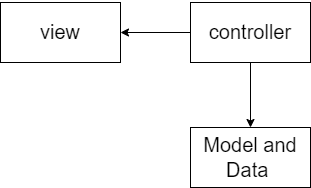

The diagram above was exported from draw.io. Its source (the exported page's mxGraphModel, read from the mxfile embedded in the PNG):
<mxGraphModel dx="731" dy="356" grid="1" gridSize="10" guides="1" tooltips="1" connect="1" arrows="1" fold="1" page="1" pageScale="1" pageWidth="1100" pageHeight="850" background="none" math="0" shadow="0">
  <root>
    <mxCell id="0" />
    <mxCell id="1" parent="0" />
    <mxCell id="SxvaS2b9ajIKPcpYk_qz-1" value="&lt;p&gt;&lt;font face=&quot;Helvetica&quot;&gt;view&lt;/font&gt;&lt;/p&gt;" style="whiteSpace=wrap;html=1;hachureGap=4;fontFamily=Architects Daughter;fontSource=https%3A%2F%2Ffonts.googleapis.com%2Fcss%3Ffamily%3DArchitects%2BDaughter;fontSize=20;" vertex="1" parent="1">
      <mxGeometry x="170" y="240" width="120" height="60" as="geometry" />
    </mxCell>
    <mxCell id="SxvaS2b9ajIKPcpYk_qz-6" value="" style="edgeStyle=none;hachureGap=4;orthogonalLoop=1;jettySize=auto;html=1;fontFamily=Architects Daughter;fontSource=https%3A%2F%2Ffonts.googleapis.com%2Fcss%3Ffamily%3DArchitects%2BDaughter;fontSize=16;endArrow=classic;sourcePerimeterSpacing=8;targetPerimeterSpacing=8;exitX=0;exitY=0.5;exitDx=0;exitDy=0;endFill=1;" edge="1" parent="1" source="SxvaS2b9ajIKPcpYk_qz-2">
      <mxGeometry relative="1" as="geometry">
        <mxPoint x="290" y="270" as="targetPoint" />
      </mxGeometry>
    </mxCell>
    <mxCell id="SxvaS2b9ajIKPcpYk_qz-2" value="&lt;font face=&quot;Helvetica&quot;&gt;controller&lt;/font&gt;" style="whiteSpace=wrap;html=1;hachureGap=4;fontFamily=Architects Daughter;fontSource=https%3A%2F%2Ffonts.googleapis.com%2Fcss%3Ffamily%3DArchitects%2BDaughter;fontSize=20;" vertex="1" parent="1">
      <mxGeometry x="360" y="240" width="120" height="60" as="geometry" />
    </mxCell>
    <mxCell id="SxvaS2b9ajIKPcpYk_qz-4" value="" style="edgeStyle=none;hachureGap=4;orthogonalLoop=1;jettySize=auto;html=1;fontFamily=Helvetica;fontSize=16;endArrow=classic;sourcePerimeterSpacing=8;targetPerimeterSpacing=8;endFill=1;exitX=0.5;exitY=1;exitDx=0;exitDy=0;entryX=0.5;entryY=0;entryDx=0;entryDy=0;" edge="1" parent="1" source="SxvaS2b9ajIKPcpYk_qz-2" target="SxvaS2b9ajIKPcpYk_qz-3">
      <mxGeometry relative="1" as="geometry" />
    </mxCell>
    <mxCell id="SxvaS2b9ajIKPcpYk_qz-3" value="&lt;font face=&quot;Helvetica&quot;&gt;Model and Data&amp;nbsp;&lt;/font&gt;" style="whiteSpace=wrap;html=1;hachureGap=4;fontFamily=Architects Daughter;fontSource=https%3A%2F%2Ffonts.googleapis.com%2Fcss%3Ffamily%3DArchitects%2BDaughter;fontSize=20;" vertex="1" parent="1">
      <mxGeometry x="360" y="365" width="120" height="60" as="geometry" />
    </mxCell>
  </root>
</mxGraphModel>